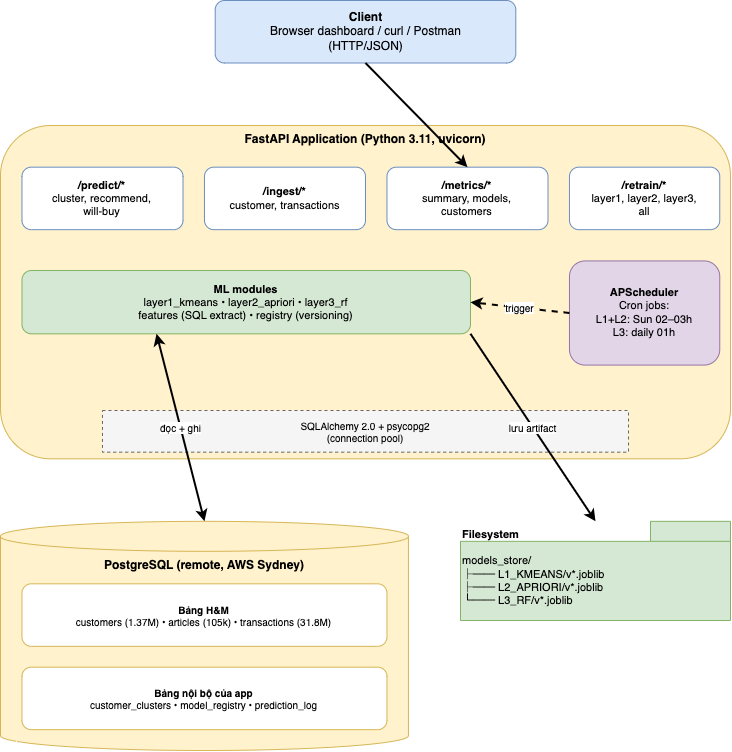

The diagram above was exported from draw.io. Its source (the exported page's mxGraphModel, read from the mxfile embedded in the PNG):
<mxGraphModel dx="1108" dy="890" grid="1" gridSize="10" guides="1" tooltips="1" connect="1" arrows="1" fold="1" page="1" pageScale="1" pageWidth="850" pageHeight="1100" math="0" shadow="0">
  <root>
    <mxCell id="0" />
    <mxCell id="1" parent="0" />
    <mxCell id="2" value="" style="group" vertex="1" connectable="0" parent="1">
      <mxGeometry x="80" y="10" width="730" height="750" as="geometry" />
    </mxCell>
    <mxCell id="client" value="&lt;b&gt;Client&lt;/b&gt;&lt;br/&gt;Browser dashboard / curl / Postman&lt;br/&gt;(HTTP/JSON)" style="rounded=1;whiteSpace=wrap;html=1;fillColor=#dae8fc;strokeColor=#6c8ebf;fontSize=12;" parent="2" vertex="1">
      <mxGeometry x="214.7058823529412" width="300.5882352941177" height="62.49999999999999" as="geometry" />
    </mxCell>
    <mxCell id="fastapi" value="&lt;b&gt;FastAPI Application (Python 3.11, uvicorn)&lt;/b&gt;" style="rounded=1;whiteSpace=wrap;html=1;fillColor=#fff2cc;strokeColor=#d6b656;verticalAlign=top;fontSize=12;align=center;" parent="2" vertex="1">
      <mxGeometry y="124.99999999999999" width="730" height="333.3333333333333" as="geometry" />
    </mxCell>
    <mxCell id="r-predict" value="&lt;b&gt;/predict/*&lt;/b&gt;&lt;br/&gt;cluster, recommend,&lt;br/&gt;will-buy" style="rounded=1;whiteSpace=wrap;html=1;fillColor=#ffffff;strokeColor=#6c8ebf;fontSize=11;" parent="2" vertex="1">
      <mxGeometry x="21.470588235294116" y="166.66666666666666" width="161.02941176470588" height="62.49999999999999" as="geometry" />
    </mxCell>
    <mxCell id="r-ingest" value="&lt;b&gt;/ingest/*&lt;/b&gt;&lt;br/&gt;customer, transactions" style="rounded=1;whiteSpace=wrap;html=1;fillColor=#ffffff;strokeColor=#6c8ebf;fontSize=11;" parent="2" vertex="1">
      <mxGeometry x="203.97058823529414" y="166.66666666666666" width="161.02941176470588" height="62.49999999999999" as="geometry" />
    </mxCell>
    <mxCell id="r-metrics" value="&lt;b&gt;/metrics/*&lt;/b&gt;&lt;br/&gt;summary, models,&lt;br/&gt;customers" style="rounded=1;whiteSpace=wrap;html=1;fillColor=#ffffff;strokeColor=#6c8ebf;fontSize=11;" parent="2" vertex="1">
      <mxGeometry x="386.47058823529414" y="166.66666666666666" width="161.02941176470588" height="62.49999999999999" as="geometry" />
    </mxCell>
    <mxCell id="r-retrain" value="&lt;b&gt;/retrain/*&lt;/b&gt;&lt;br/&gt;layer1, layer2, layer3,&lt;br/&gt;all" style="rounded=1;whiteSpace=wrap;html=1;fillColor=#ffffff;strokeColor=#6c8ebf;fontSize=11;" parent="2" vertex="1">
      <mxGeometry x="568.9705882352941" y="166.66666666666666" width="150.29411764705884" height="62.49999999999999" as="geometry" />
    </mxCell>
    <mxCell id="ml" value="&lt;b&gt;ML modules&lt;/b&gt;&lt;br/&gt;layer1_kmeans • layer2_apriori • layer3_rf&lt;br/&gt;features (SQL extract) • registry (versioning)" style="rounded=1;whiteSpace=wrap;html=1;fillColor=#d5e8d4;strokeColor=#82b366;fontSize=11;" parent="2" vertex="1">
      <mxGeometry x="21.47" y="270" width="448.53" height="63.33" as="geometry" />
    </mxCell>
    <mxCell id="sched" value="&lt;b&gt;APScheduler&lt;/b&gt;&lt;br/&gt;Cron jobs:&lt;br/&gt;L1+L2: Sun 02–03h&lt;br/&gt;L3: daily 01h" style="rounded=1;whiteSpace=wrap;html=1;fillColor=#e1d5e7;strokeColor=#9673a6;fontSize=11;" parent="2" vertex="1">
      <mxGeometry x="568.9705882352941" y="260.41666666666663" width="150.29411764705884" height="104.16666666666667" as="geometry" />
    </mxCell>
    <mxCell id="db-driver" value="SQLAlchemy 2.0 + psycopg2&lt;br/&gt;(connection pool)" style="rounded=0;whiteSpace=wrap;html=1;fillColor=#f5f5f5;strokeColor=#666;fontSize=10;dashed=1;" parent="2" vertex="1">
      <mxGeometry x="101.98058823529412" y="410" width="526.0294117647059" height="41.666666666666664" as="geometry" />
    </mxCell>
    <mxCell id="pg" value="&lt;b&gt;PostgreSQL (remote, AWS Sydney)&lt;/b&gt;" style="shape=cylinder3;whiteSpace=wrap;html=1;boundedLbl=1;backgroundOutline=1;size=15;fillColor=#fff2cc;strokeColor=#d6b656;fontSize=12;verticalAlign=top;" parent="2" vertex="1">
      <mxGeometry y="520.8333333333333" width="407.9411764705883" height="229.16666666666666" as="geometry" />
    </mxCell>
    <mxCell id="pg-hm" value="&lt;b&gt;Bảng H&amp;amp;M&lt;/b&gt;&lt;br&gt;customers (1.37M) • articles (105k) • transactions (31.8M)" style="rounded=1;whiteSpace=wrap;html=1;fillColor=#ffffff;strokeColor=#d6b656;fontSize=10;" parent="2" vertex="1">
      <mxGeometry x="21.470588235294116" y="583.3333333333334" width="365" height="62.49999999999999" as="geometry" />
    </mxCell>
    <mxCell id="pg-app" value="&lt;b&gt;Bảng nội bộ của app&lt;/b&gt;&lt;br/&gt;customer_clusters • model_registry • prediction_log" style="rounded=1;whiteSpace=wrap;html=1;fillColor=#ffffff;strokeColor=#d6b656;fontSize=10;" parent="2" vertex="1">
      <mxGeometry x="21.470588235294116" y="666.6666666666666" width="365" height="62.49999999999999" as="geometry" />
    </mxCell>
    <mxCell id="fs" value="&lt;b&gt;Filesystem&lt;/b&gt;&lt;br/&gt;&lt;br/&gt;models_store/&lt;br/&gt;├── L1_KMEANS/v*.joblib&lt;br/&gt;├── L2_APRIORI/v*.joblib&lt;br/&gt;└── L3_RF/v*.joblib" style="shape=folder;whiteSpace=wrap;html=1;fillColor=#d5e8d4;strokeColor=#82b366;fontSize=11;verticalAlign=top;align=left;tabWidth=80;tabHeight=20;" parent="2" vertex="1">
      <mxGeometry x="460" y="520.83" width="270" height="99.17" as="geometry" />
    </mxCell>
    <mxCell id="e1" style="endArrow=classic;html=1;rounded=0;exitX=0.5;exitY=1;exitDx=0;exitDy=0;entryX=0.5;entryY=0;entryDx=0;entryDy=0;strokeWidth=2;" parent="2" source="client" target="r-metrics" edge="1">
      <mxGeometry relative="1" as="geometry" />
    </mxCell>
    <mxCell id="e2" value="đọc + ghi" style="endArrow=classic;html=1;rounded=0;startArrow=classic;startFill=1;exitX=0.3;exitY=1;exitDx=0;exitDy=0;entryX=0.5;entryY=0;entryDx=0;entryDy=0;strokeWidth=2;fontSize=10;" parent="2" source="ml" target="pg" edge="1">
      <mxGeometry relative="1" as="geometry" />
    </mxCell>
    <mxCell id="e3" value="lưu artifact" style="endArrow=classic;html=1;rounded=0;exitX=1;exitY=1;exitDx=0;exitDy=0;entryX=0.5;entryY=0;entryDx=0;entryDy=0;strokeWidth=2;fontSize=10;" parent="2" source="ml" target="fs" edge="1">
      <mxGeometry relative="1" as="geometry" />
    </mxCell>
    <mxCell id="e4" value="trigger" style="endArrow=classic;html=1;rounded=0;exitX=0;exitY=0.5;exitDx=0;exitDy=0;entryX=1;entryY=0.5;entryDx=0;entryDy=0;strokeWidth=2;dashed=1;fontSize=10;" parent="2" source="sched" target="ml" edge="1">
      <mxGeometry relative="1" as="geometry" />
    </mxCell>
  </root>
</mxGraphModel>